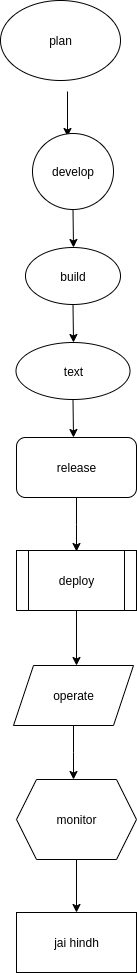

The diagram above was exported from draw.io. Its source (the exported page's mxGraphModel, read from the mxfile embedded in the PNG):
<mxGraphModel dx="872" dy="473" grid="1" gridSize="19" guides="1" tooltips="1" connect="1" arrows="1" fold="1" page="1" pageScale="1" pageWidth="850" pageHeight="1100" math="0" shadow="0">
  <root>
    <mxCell id="0" />
    <mxCell id="1" parent="0" />
    <mxCell id="bYVaiAKk2-IvOkGotTIT-10" value="" style="endArrow=classic;html=1;rounded=0;" edge="1" parent="1">
      <mxGeometry width="50" height="50" relative="1" as="geometry">
        <mxPoint x="396" y="91" as="sourcePoint" />
        <mxPoint x="396" y="136" as="targetPoint" />
        <Array as="points" />
      </mxGeometry>
    </mxCell>
    <mxCell id="bYVaiAKk2-IvOkGotTIT-14" style="edgeStyle=orthogonalEdgeStyle;rounded=0;orthogonalLoop=1;jettySize=auto;html=1;exitX=0.5;exitY=1;exitDx=0;exitDy=0;" edge="1" parent="1" source="bYVaiAKk2-IvOkGotTIT-11">
      <mxGeometry relative="1" as="geometry">
        <mxPoint x="402" y="247" as="targetPoint" />
      </mxGeometry>
    </mxCell>
    <mxCell id="bYVaiAKk2-IvOkGotTIT-11" value="develop" style="ellipse;whiteSpace=wrap;html=1;" vertex="1" parent="1">
      <mxGeometry x="361" y="133" width="81" height="76" as="geometry" />
    </mxCell>
    <mxCell id="bYVaiAKk2-IvOkGotTIT-16" style="edgeStyle=orthogonalEdgeStyle;rounded=0;orthogonalLoop=1;jettySize=auto;html=1;exitX=0.5;exitY=1;exitDx=0;exitDy=0;" edge="1" parent="1" source="bYVaiAKk2-IvOkGotTIT-15">
      <mxGeometry relative="1" as="geometry">
        <mxPoint x="402" y="342" as="targetPoint" />
      </mxGeometry>
    </mxCell>
    <mxCell id="bYVaiAKk2-IvOkGotTIT-15" value="build" style="ellipse;whiteSpace=wrap;html=1;" vertex="1" parent="1">
      <mxGeometry x="354" y="247" width="95" height="57" as="geometry" />
    </mxCell>
    <mxCell id="bYVaiAKk2-IvOkGotTIT-18" style="edgeStyle=orthogonalEdgeStyle;rounded=0;orthogonalLoop=1;jettySize=auto;html=1;exitX=0.5;exitY=1;exitDx=0;exitDy=0;" edge="1" parent="1" source="bYVaiAKk2-IvOkGotTIT-17">
      <mxGeometry relative="1" as="geometry">
        <mxPoint x="402" y="437" as="targetPoint" />
      </mxGeometry>
    </mxCell>
    <mxCell id="bYVaiAKk2-IvOkGotTIT-17" value="text" style="ellipse;whiteSpace=wrap;html=1;" vertex="1" parent="1">
      <mxGeometry x="344.5" y="342" width="114" height="57" as="geometry" />
    </mxCell>
    <mxCell id="bYVaiAKk2-IvOkGotTIT-20" style="edgeStyle=orthogonalEdgeStyle;rounded=0;orthogonalLoop=1;jettySize=auto;html=1;exitX=0.5;exitY=1;exitDx=0;exitDy=0;" edge="1" parent="1" source="bYVaiAKk2-IvOkGotTIT-19">
      <mxGeometry relative="1" as="geometry">
        <mxPoint x="405" y="551" as="targetPoint" />
      </mxGeometry>
    </mxCell>
    <mxCell id="bYVaiAKk2-IvOkGotTIT-19" value="release" style="rounded=1;whiteSpace=wrap;html=1;" vertex="1" parent="1">
      <mxGeometry x="345" y="437" width="120" height="60" as="geometry" />
    </mxCell>
    <mxCell id="bYVaiAKk2-IvOkGotTIT-23" style="edgeStyle=orthogonalEdgeStyle;rounded=0;orthogonalLoop=1;jettySize=auto;html=1;exitX=0.5;exitY=1;exitDx=0;exitDy=0;" edge="1" parent="1" source="bYVaiAKk2-IvOkGotTIT-21">
      <mxGeometry relative="1" as="geometry">
        <mxPoint x="405" y="665" as="targetPoint" />
      </mxGeometry>
    </mxCell>
    <mxCell id="bYVaiAKk2-IvOkGotTIT-21" value="deploy" style="shape=process;whiteSpace=wrap;html=1;backgroundOutline=1;" vertex="1" parent="1">
      <mxGeometry x="345" y="550" width="120" height="60" as="geometry" />
    </mxCell>
    <mxCell id="bYVaiAKk2-IvOkGotTIT-22" value="plan" style="ellipse;whiteSpace=wrap;html=1;" vertex="1" parent="1">
      <mxGeometry x="329" width="120" height="80" as="geometry" />
    </mxCell>
    <mxCell id="bYVaiAKk2-IvOkGotTIT-25" style="edgeStyle=orthogonalEdgeStyle;rounded=0;orthogonalLoop=1;jettySize=auto;html=1;exitX=0.5;exitY=1;exitDx=0;exitDy=0;" edge="1" parent="1" source="bYVaiAKk2-IvOkGotTIT-24">
      <mxGeometry relative="1" as="geometry">
        <mxPoint x="402" y="779" as="targetPoint" />
      </mxGeometry>
    </mxCell>
    <mxCell id="bYVaiAKk2-IvOkGotTIT-24" value="operate" style="shape=parallelogram;perimeter=parallelogramPerimeter;whiteSpace=wrap;html=1;fixedSize=1;" vertex="1" parent="1">
      <mxGeometry x="342" y="665" width="120" height="60" as="geometry" />
    </mxCell>
    <mxCell id="bYVaiAKk2-IvOkGotTIT-27" style="edgeStyle=orthogonalEdgeStyle;rounded=0;orthogonalLoop=1;jettySize=auto;html=1;exitX=0.5;exitY=1;exitDx=0;exitDy=0;" edge="1" parent="1" source="bYVaiAKk2-IvOkGotTIT-26">
      <mxGeometry relative="1" as="geometry">
        <mxPoint x="405" y="912" as="targetPoint" />
      </mxGeometry>
    </mxCell>
    <mxCell id="bYVaiAKk2-IvOkGotTIT-26" value="monitor" style="shape=hexagon;perimeter=hexagonPerimeter2;whiteSpace=wrap;html=1;fixedSize=1;" vertex="1" parent="1">
      <mxGeometry x="345" y="779" width="120" height="80" as="geometry" />
    </mxCell>
    <mxCell id="bYVaiAKk2-IvOkGotTIT-28" value="jai hindh" style="rounded=0;whiteSpace=wrap;html=1;" vertex="1" parent="1">
      <mxGeometry x="345" y="912" width="120" height="60" as="geometry" />
    </mxCell>
  </root>
</mxGraphModel>